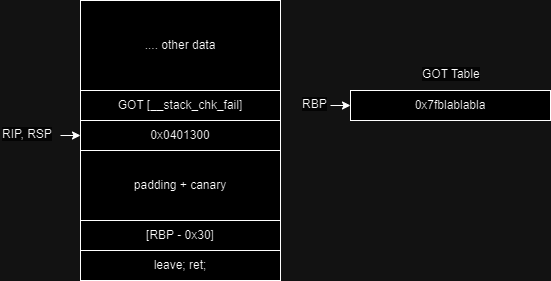

The diagram above was exported from draw.io. Its source (the exported page's mxGraphModel, read from the mxfile embedded in the PNG):
<mxGraphModel dx="1009" dy="573" grid="1" gridSize="10" guides="1" tooltips="1" connect="1" arrows="1" fold="1" page="1" pageScale="1" pageWidth="827" pageHeight="1169" math="0" shadow="0">
  <root>
    <mxCell id="0" />
    <mxCell id="1" parent="0" />
    <mxCell id="Z4pomFdfPV5Dj1QEYpVW-1" value="GOT [__stack_chk_fail]" style="rounded=0;whiteSpace=wrap;html=1;" vertex="1" parent="1">
      <mxGeometry x="150" y="140" width="200" height="30" as="geometry" />
    </mxCell>
    <mxCell id="Z4pomFdfPV5Dj1QEYpVW-2" value="&lt;span data-slate-fragment=&quot;JTdCJTIyb2JqZWN0JTIyJTNBJTIyZG9jdW1lbnQlMjIlMkMlMjJkYXRhJTIyJTNBJTdCJTdEJTJDJTIybm9kZXMlMjIlM0ElNUIlN0IlMjJvYmplY3QlMjIlM0ElMjJibG9jayUyMiUyQyUyMnR5cGUlMjIlM0ElMjJjb2RlLWxpbmUlMjIlMkMlMjJpc1ZvaWQlMjIlM0FmYWxzZSUyQyUyMmRhdGElMjIlM0ElN0IlN0QlMkMlMjJub2RlcyUyMiUzQSU1QiU3QiUyMm9iamVjdCUyMiUzQSUyMnRleHQlMjIlMkMlMjJsZWF2ZXMlMjIlM0ElNUIlN0IlMjJvYmplY3QlMjIlM0ElMjJsZWFmJTIyJTJDJTIydGV4dCUyMiUzQSUyMjB4MDQwMTMwMCUyMiUyQyUyMm1hcmtzJTIyJTNBJTVCJTVEJTJDJTIyc2VsZWN0aW9ucyUyMiUzQSU1QiU1RCU3RCU1RCUyQyUyMmtleSUyMiUzQSUyMjY3Y2FiMTQ4NDBhYTQyODQ4YzI2Nzc0MjMyMGVkYTAwJTIyJTdEJTVEJTJDJTIya2V5JTIyJTNBJTIyZjE4OTQ3MDM0MjU1NGRlNDkxMGRlNjJmODQ5MDAyMGMlMjIlN0QlNUQlMkMlMjJrZXklMjIlM0ElMjJlMDg3NWE1NDA3NTE0OWJlYmFmNzI3MDk2YmM4ZjI2MSUyMiU3RA==&quot; class=&quot;r-crgep1 r-ak0haq&quot; data-offset-key=&quot;df23f7f2f36747c4b7ee07085ed5f30c:1&quot; data-slate-leaf=&quot;true&quot; data-highlighting=&quot;number&quot;&gt;0x0401300&lt;/span&gt;" style="rounded=0;whiteSpace=wrap;html=1;" vertex="1" parent="1">
      <mxGeometry x="150" y="170" width="200" height="30" as="geometry" />
    </mxCell>
    <mxCell id="Z4pomFdfPV5Dj1QEYpVW-3" value="padding + canary" style="rounded=0;whiteSpace=wrap;html=1;" vertex="1" parent="1">
      <mxGeometry x="150" y="200" width="200" height="70" as="geometry" />
    </mxCell>
    <mxCell id="Z4pomFdfPV5Dj1QEYpVW-4" value="[RBP - 0x30]" style="rounded=0;whiteSpace=wrap;html=1;" vertex="1" parent="1">
      <mxGeometry x="150" y="270" width="200" height="30" as="geometry" />
    </mxCell>
    <mxCell id="Z4pomFdfPV5Dj1QEYpVW-5" value="leave; ret;" style="rounded=0;whiteSpace=wrap;html=1;" vertex="1" parent="1">
      <mxGeometry x="150" y="300" width="200" height="30" as="geometry" />
    </mxCell>
    <mxCell id="Z4pomFdfPV5Dj1QEYpVW-6" value="&lt;span style=&quot;color: rgb(0, 0, 0); font-family: Helvetica; font-size: 12px; font-style: normal; font-variant-ligatures: normal; font-variant-caps: normal; font-weight: 400; letter-spacing: normal; orphans: 2; text-align: center; text-indent: 0px; text-transform: none; widows: 2; word-spacing: 0px; -webkit-text-stroke-width: 0px; background-color: rgb(251, 251, 251); text-decoration-thickness: initial; text-decoration-style: initial; text-decoration-color: initial; float: none; display: inline !important;&quot;&gt;RIP, RSP&lt;/span&gt;" style="text;whiteSpace=wrap;html=1;" vertex="1" parent="1">
      <mxGeometry x="70" y="170" width="60" height="30" as="geometry" />
    </mxCell>
    <mxCell id="Z4pomFdfPV5Dj1QEYpVW-7" value="" style="endArrow=classic;html=1;rounded=0;exitX=1;exitY=0.5;exitDx=0;exitDy=0;entryX=0;entryY=0.5;entryDx=0;entryDy=0;" edge="1" parent="1" source="Z4pomFdfPV5Dj1QEYpVW-6" target="Z4pomFdfPV5Dj1QEYpVW-2">
      <mxGeometry width="50" height="50" relative="1" as="geometry">
        <mxPoint x="160" y="460" as="sourcePoint" />
        <mxPoint x="140" y="285" as="targetPoint" />
      </mxGeometry>
    </mxCell>
    <mxCell id="Z4pomFdfPV5Dj1QEYpVW-8" value="&lt;span style=&quot;color: rgb(0, 0, 0); font-family: Helvetica; font-size: 12px; font-style: normal; font-variant-ligatures: normal; font-variant-caps: normal; font-weight: 400; letter-spacing: normal; orphans: 2; text-align: center; text-indent: 0px; text-transform: none; widows: 2; word-spacing: 0px; -webkit-text-stroke-width: 0px; background-color: rgb(251, 251, 251); text-decoration-thickness: initial; text-decoration-style: initial; text-decoration-color: initial; float: none; display: inline !important;&quot;&gt;RBP&lt;/span&gt;" style="text;whiteSpace=wrap;html=1;" vertex="1" parent="1">
      <mxGeometry x="370" y="140" width="30" height="30" as="geometry" />
    </mxCell>
    <mxCell id="Z4pomFdfPV5Dj1QEYpVW-9" value="" style="endArrow=classic;html=1;rounded=0;exitX=1;exitY=0.5;exitDx=0;exitDy=0;entryX=0;entryY=0.5;entryDx=0;entryDy=0;" edge="1" parent="1" source="Z4pomFdfPV5Dj1QEYpVW-8" target="Z4pomFdfPV5Dj1QEYpVW-11">
      <mxGeometry width="50" height="50" relative="1" as="geometry">
        <mxPoint x="160" y="330" as="sourcePoint" />
        <mxPoint x="150" y="155" as="targetPoint" />
      </mxGeometry>
    </mxCell>
    <mxCell id="Z4pomFdfPV5Dj1QEYpVW-10" value=".... other data" style="rounded=0;whiteSpace=wrap;html=1;" vertex="1" parent="1">
      <mxGeometry x="150" y="50" width="200" height="90" as="geometry" />
    </mxCell>
    <mxCell id="Z4pomFdfPV5Dj1QEYpVW-11" value="0x7fblablabla" style="rounded=0;whiteSpace=wrap;html=1;" vertex="1" parent="1">
      <mxGeometry x="420" y="140" width="200" height="30" as="geometry" />
    </mxCell>
    <mxCell id="Z4pomFdfPV5Dj1QEYpVW-12" value="&lt;span style=&quot;color: rgb(0, 0, 0); font-family: Helvetica; font-size: 12px; font-style: normal; font-variant-ligatures: normal; font-variant-caps: normal; font-weight: 400; letter-spacing: normal; orphans: 2; text-align: center; text-indent: 0px; text-transform: none; widows: 2; word-spacing: 0px; -webkit-text-stroke-width: 0px; background-color: rgb(251, 251, 251); text-decoration-thickness: initial; text-decoration-style: initial; text-decoration-color: initial; float: none; display: inline !important;&quot;&gt;GOT Table&lt;/span&gt;" style="text;whiteSpace=wrap;html=1;" vertex="1" parent="1">
      <mxGeometry x="490" y="110" width="90" height="30" as="geometry" />
    </mxCell>
  </root>
</mxGraphModel>